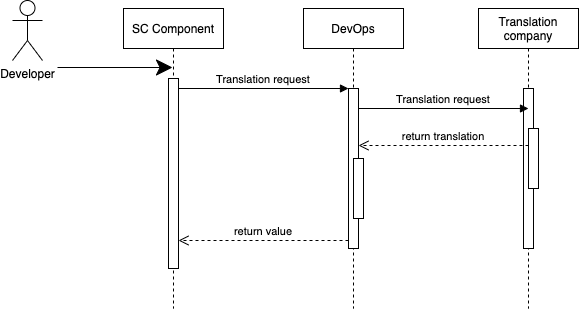

The diagram above was exported from draw.io. Its source (the exported page's mxGraphModel, read from the mxfile embedded in the PNG):
<mxGraphModel dx="1040" dy="610" grid="1" gridSize="10" guides="1" tooltips="1" connect="1" arrows="1" fold="1" page="1" pageScale="1" pageWidth="850" pageHeight="1100" math="0" shadow="0">
  <root>
    <mxCell id="0" />
    <mxCell id="1" parent="0" />
    <mxCell id="3nuBFxr9cyL0pnOWT2aG-1" value="SC Component" style="shape=umlLifeline;perimeter=lifelinePerimeter;container=1;collapsible=0;recursiveResize=0;rounded=0;shadow=0;strokeWidth=1;" parent="1" vertex="1">
      <mxGeometry x="181" y="80" width="100" height="300" as="geometry" />
    </mxCell>
    <mxCell id="3nuBFxr9cyL0pnOWT2aG-2" value="" style="points=[];perimeter=orthogonalPerimeter;rounded=0;shadow=0;strokeWidth=1;" parent="3nuBFxr9cyL0pnOWT2aG-1" vertex="1">
      <mxGeometry x="45" y="70" width="10" height="190" as="geometry" />
    </mxCell>
    <mxCell id="3nuBFxr9cyL0pnOWT2aG-5" value="DevOps" style="shape=umlLifeline;perimeter=lifelinePerimeter;container=1;collapsible=0;recursiveResize=0;rounded=0;shadow=0;strokeWidth=1;" parent="1" vertex="1">
      <mxGeometry x="361" y="80" width="100" height="300" as="geometry" />
    </mxCell>
    <mxCell id="3nuBFxr9cyL0pnOWT2aG-6" value="" style="points=[];perimeter=orthogonalPerimeter;rounded=0;shadow=0;strokeWidth=1;" parent="3nuBFxr9cyL0pnOWT2aG-5" vertex="1">
      <mxGeometry x="45" y="80" width="10" height="160" as="geometry" />
    </mxCell>
    <mxCell id="1ZpKHguvDxR_u-mzxFs6-2" value="" style="points=[];perimeter=orthogonalPerimeter;rounded=0;shadow=0;strokeWidth=1;" vertex="1" parent="3nuBFxr9cyL0pnOWT2aG-5">
      <mxGeometry x="50" y="150" width="10" height="60" as="geometry" />
    </mxCell>
    <mxCell id="3nuBFxr9cyL0pnOWT2aG-7" value="return value" style="verticalAlign=bottom;endArrow=open;dashed=1;endSize=8;exitX=0;exitY=0.95;shadow=0;strokeWidth=1;" parent="1" source="3nuBFxr9cyL0pnOWT2aG-6" target="3nuBFxr9cyL0pnOWT2aG-2" edge="1">
      <mxGeometry relative="1" as="geometry">
        <mxPoint x="336" y="236" as="targetPoint" />
      </mxGeometry>
    </mxCell>
    <mxCell id="3nuBFxr9cyL0pnOWT2aG-8" value="Translation request" style="verticalAlign=bottom;endArrow=block;entryX=0;entryY=0;shadow=0;strokeWidth=1;" parent="1" source="3nuBFxr9cyL0pnOWT2aG-2" target="3nuBFxr9cyL0pnOWT2aG-6" edge="1">
      <mxGeometry relative="1" as="geometry">
        <mxPoint x="336" y="160" as="sourcePoint" />
      </mxGeometry>
    </mxCell>
    <mxCell id="WQO9ta4M0oRu1wCpviYJ-1" value="Translation &#10;company" style="shape=umlLifeline;perimeter=lifelinePerimeter;container=1;collapsible=0;recursiveResize=0;rounded=0;shadow=0;strokeWidth=1;" parent="1" vertex="1">
      <mxGeometry x="536" y="80" width="100" height="300" as="geometry" />
    </mxCell>
    <mxCell id="WQO9ta4M0oRu1wCpviYJ-2" value="" style="points=[];perimeter=orthogonalPerimeter;rounded=0;shadow=0;strokeWidth=1;" parent="WQO9ta4M0oRu1wCpviYJ-1" vertex="1">
      <mxGeometry x="45" y="80" width="10" height="160" as="geometry" />
    </mxCell>
    <mxCell id="etN0beTPSEQSPMw4r25w-6" value="Translation request" style="verticalAlign=bottom;endArrow=block;entryX=0;entryY=0;shadow=0;strokeWidth=1;" parent="WQO9ta4M0oRu1wCpviYJ-1" edge="1">
      <mxGeometry relative="1" as="geometry">
        <mxPoint x="-120" y="100" as="sourcePoint" />
        <mxPoint x="50" y="100" as="targetPoint" />
      </mxGeometry>
    </mxCell>
    <mxCell id="1ZpKHguvDxR_u-mzxFs6-4" value="" style="points=[];perimeter=orthogonalPerimeter;rounded=0;shadow=0;strokeWidth=1;" vertex="1" parent="WQO9ta4M0oRu1wCpviYJ-1">
      <mxGeometry x="50" y="120" width="10" height="60" as="geometry" />
    </mxCell>
    <mxCell id="etN0beTPSEQSPMw4r25w-2" value="Developer" style="shape=umlActor;verticalLabelPosition=bottom;verticalAlign=top;html=1;outlineConnect=0;hachureGap=4;pointerEvents=0;" parent="1" vertex="1">
      <mxGeometry x="70" y="72" width="30" height="60" as="geometry" />
    </mxCell>
    <mxCell id="etN0beTPSEQSPMw4r25w-5" value="" style="endArrow=classic;html=1;startSize=14;endSize=14;sourcePerimeterSpacing=8;targetPerimeterSpacing=8;" parent="1" edge="1">
      <mxGeometry width="50" height="50" relative="1" as="geometry">
        <mxPoint x="115" y="139" as="sourcePoint" />
        <mxPoint x="230" y="139" as="targetPoint" />
      </mxGeometry>
    </mxCell>
    <mxCell id="1ZpKHguvDxR_u-mzxFs6-1" value="return translation" style="verticalAlign=bottom;endArrow=open;dashed=1;endSize=8;exitX=0;exitY=0.95;shadow=0;strokeWidth=1;" edge="1" parent="1">
      <mxGeometry relative="1" as="geometry">
        <mxPoint x="416" y="216.99999999999977" as="targetPoint" />
        <mxPoint x="586" y="216.99999999999977" as="sourcePoint" />
      </mxGeometry>
    </mxCell>
  </root>
</mxGraphModel>